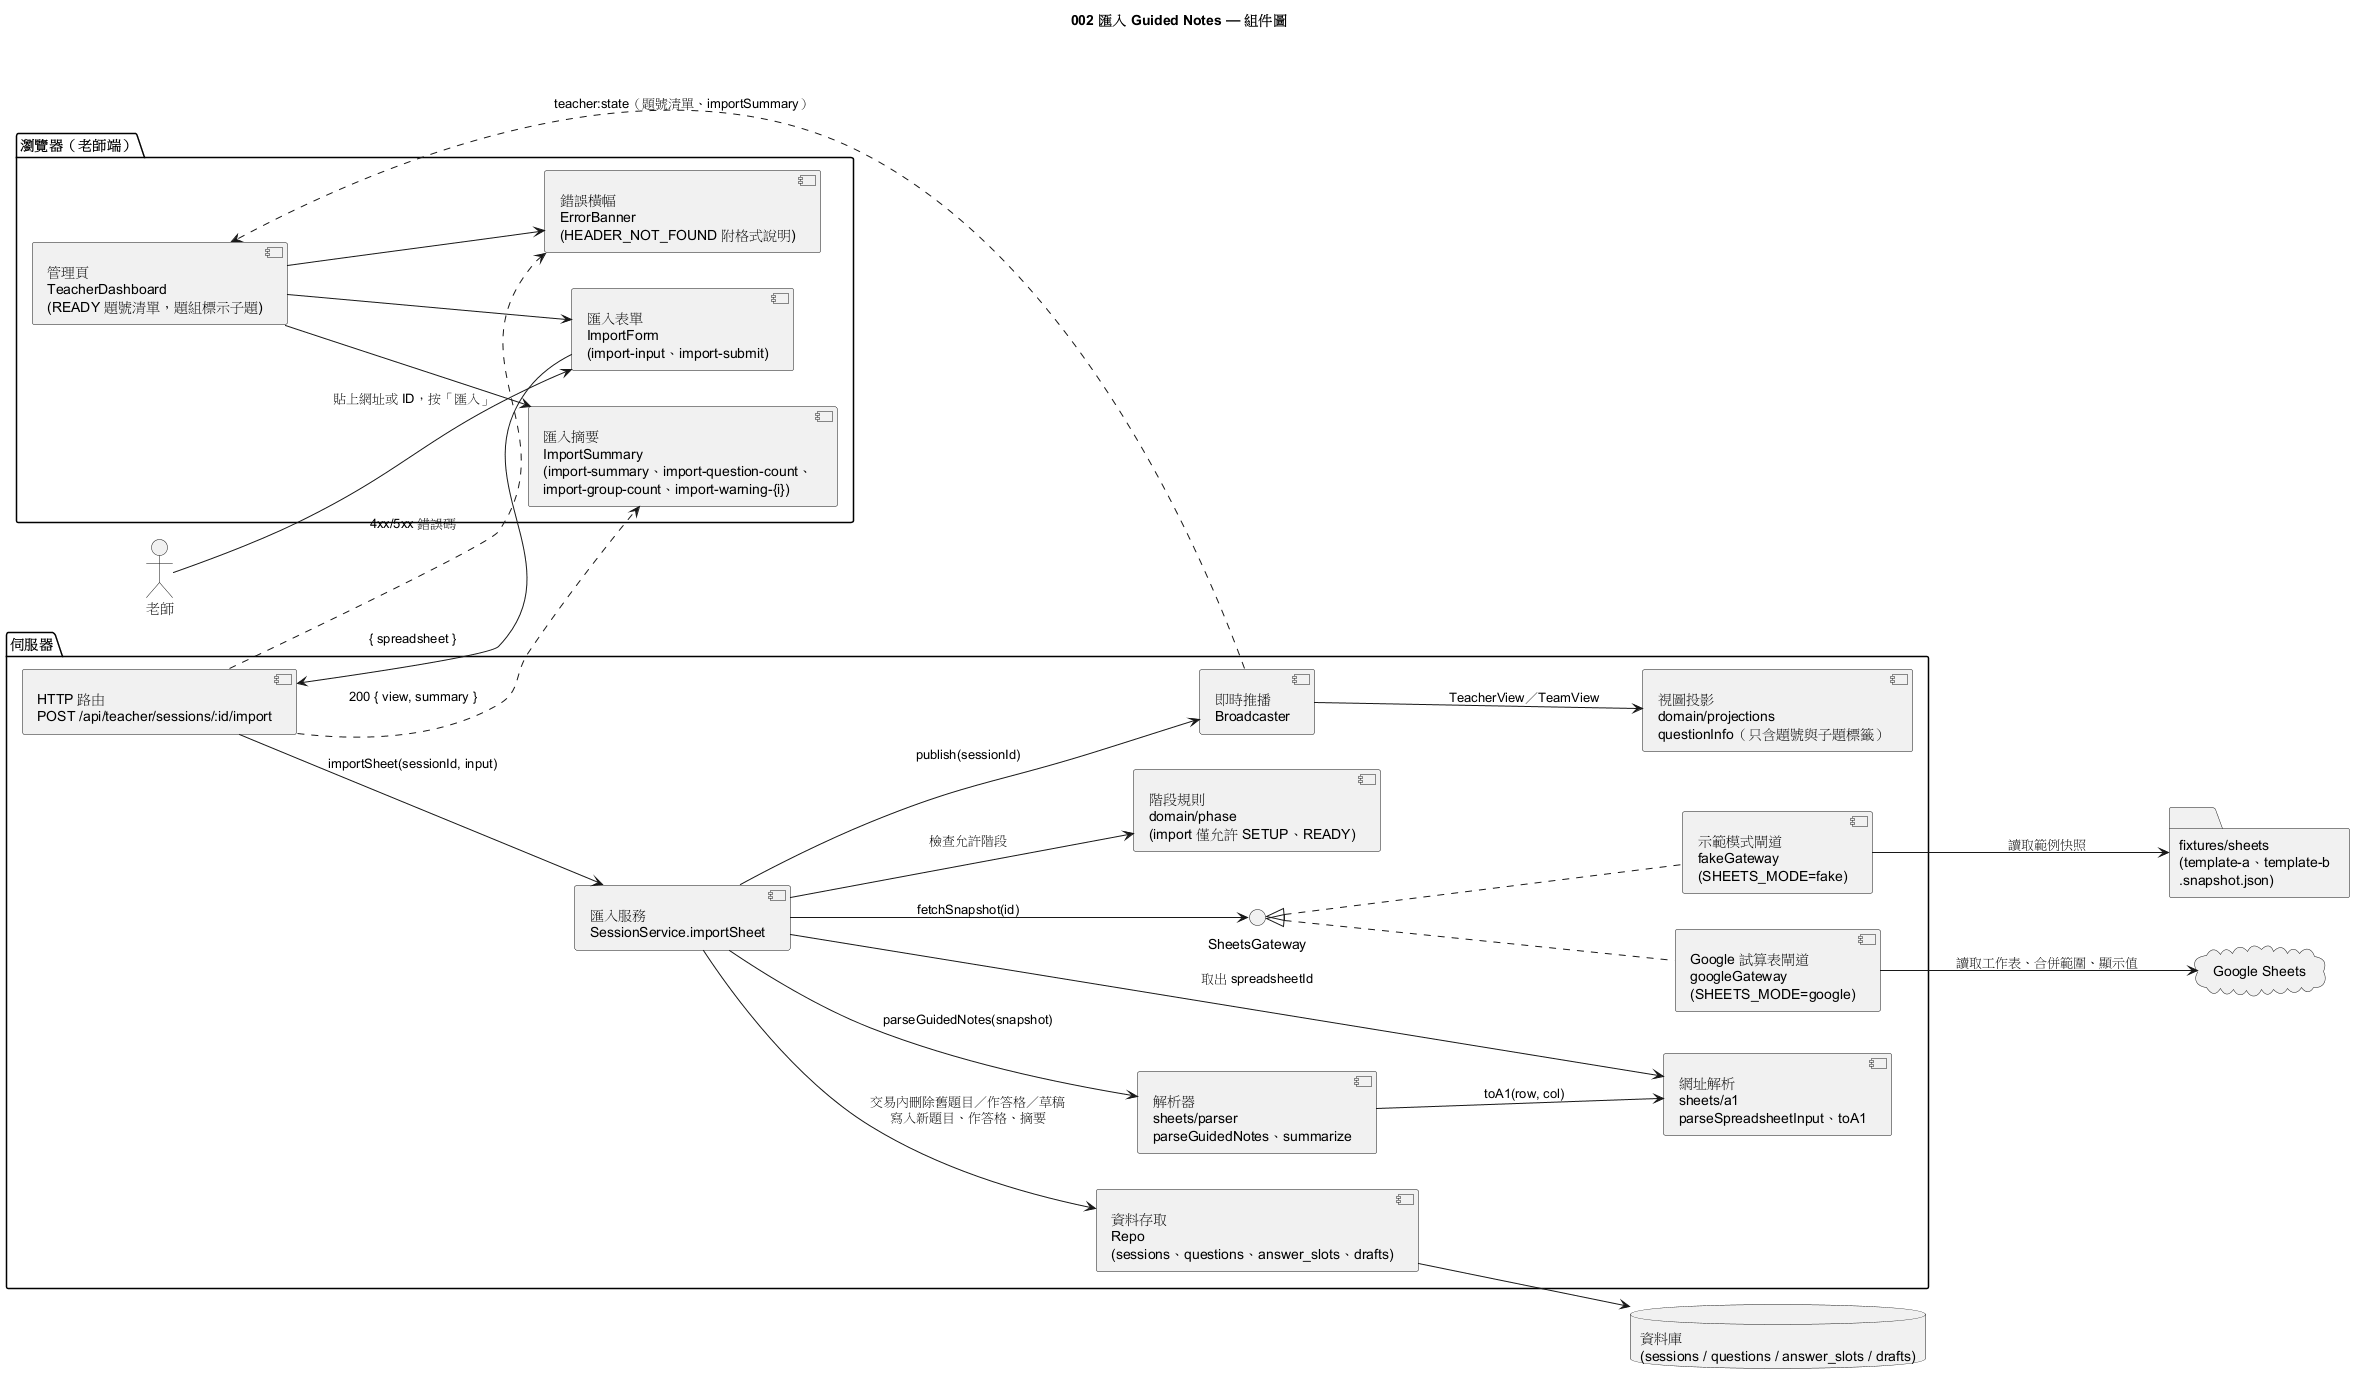

The diagram above was rendered by PlantUML. Its source (embedded in the PNG):
@startuml 002-component
title 002 匯入 Guided Notes — 組件圖
skinparam componentStyle uml2
left to right direction

actor 老師 as T

package "瀏覽器（老師端）" {
  [管理頁\nTeacherDashboard\n(READY 題號清單，題組標示子題)] as TDash
  [匯入表單\nImportForm\n(import-input、import-submit)] as Form
  [匯入摘要\nImportSummary\n(import-summary、import-question-count、\nimport-group-count、import-warning-{i})] as Sum
  [錯誤橫幅\nErrorBanner\n(HEADER_NOT_FOUND 附格式說明)] as Err
}

package "伺服器" {
  [HTTP 路由\nPOST /api/teacher/sessions/:id/import] as Http
  [匯入服務\nSessionService.importSheet] as Svc
  [階段規則\ndomain/phase\n(import 僅允許 SETUP、READY)] as Phase
  [網址解析\nsheets/a1\nparseSpreadsheetInput、toA1] as A1
  [解析器\nsheets/parser\nparseGuidedNotes、summarize] as Parser
  [視圖投影\ndomain/projections\nquestionInfo（只含題號與子題標籤）] as Proj
  [即時推播\nBroadcaster] as BC
  [資料存取\nRepo\n(sessions、questions、answer_slots、drafts)] as Repo

  interface "SheetsGateway" as GW
  [Google 試算表閘道\ngoogleGateway\n(SHEETS_MODE=google)] as GG
  [示範模式閘道\nfakeGateway\n(SHEETS_MODE=fake)] as FG
}

cloud "Google Sheets" as GS
folder "fixtures/sheets\n(template-a、template-b\n.snapshot.json)" as FX
database "資料庫\n(sessions / questions / answer_slots / drafts)" as DB

T --> Form : 貼上網址或 ID，按「匯入」
TDash --> Form
TDash --> Sum
TDash --> Err
Form --> Http : { spreadsheet }

Http --> Svc : importSheet(sessionId, input)
Svc --> Phase : 檢查允許階段
Svc --> A1 : 取出 spreadsheetId
Svc --> GW : fetchSnapshot(id)
GW <|.. GG
GW <|.. FG
GG --> GS : 讀取工作表、合併範圍、顯示值
FG --> FX : 讀取範例快照
Svc --> Parser : parseGuidedNotes(snapshot)
Parser --> A1 : toA1(row, col)
Svc --> Repo : 交易內刪除舊題目／作答格／草稿\n寫入新題目、作答格、摘要
Repo --> DB
Svc --> BC : publish(sessionId)
BC --> Proj : TeacherView／TeamView
BC ..> TDash : teacher:state（題號清單、importSummary）
Http ..> Sum : 200 { view, summary }
Http ..> Err : 4xx/5xx 錯誤碼
@enduml